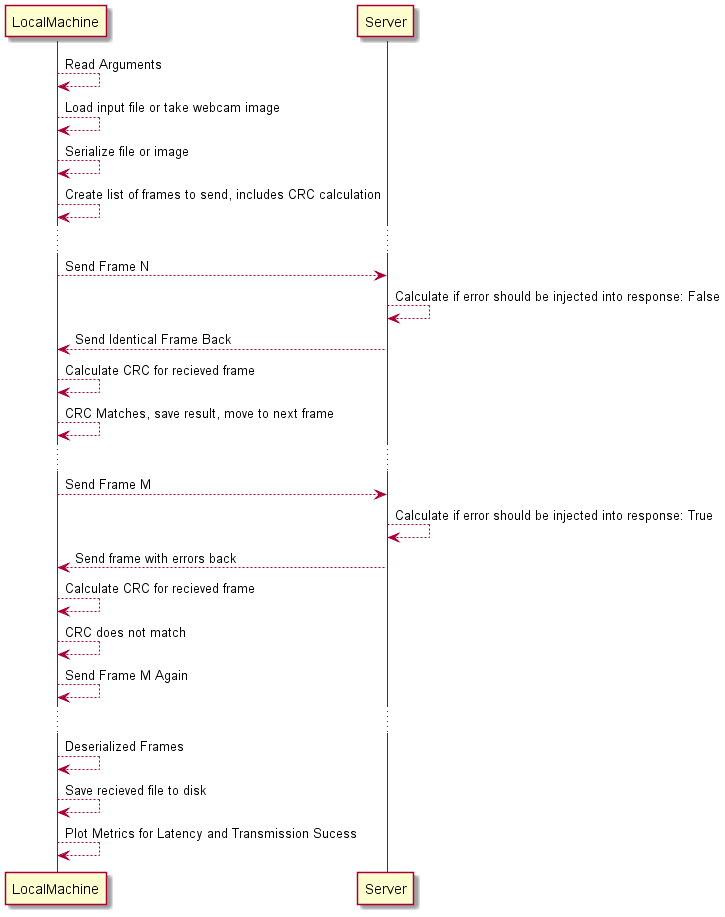

The diagram above was rendered by PlantUML. Its source (embedded in the PNG):
@startuml
LocalMachine --> LocalMachine: Read Arguments
LocalMachine --> LocalMachine: Load input file or take webcam image
LocalMachine --> LocalMachine: Serialize file or image
LocalMachine --> LocalMachine: Create list of frames to send, includes CRC calculation

...

LocalMachine --> Server: Send Frame N
Server --> Server: Calculate if error should be injected into response: False
Server --> LocalMachine: Send Identical Frame Back
LocalMachine --> LocalMachine: Calculate CRC for recieved frame
LocalMachine --> LocalMachine: CRC Matches, save result, move to next frame

...

LocalMachine --> Server: Send Frame M
Server --> Server: Calculate if error should be injected into response: True
Server --> LocalMachine: Send frame with errors back
LocalMachine --> LocalMachine: Calculate CRC for recieved frame
LocalMachine --> LocalMachine: CRC does not match
LocalMachine --> LocalMachine: Send Frame M Again

...

LocalMachine --> LocalMachine: Deserialized Frames
LocalMachine --> LocalMachine: Save recieved file to disk
LocalMachine --> LocalMachine: Plot Metrics for Latency and Transmission Sucess
@enduml